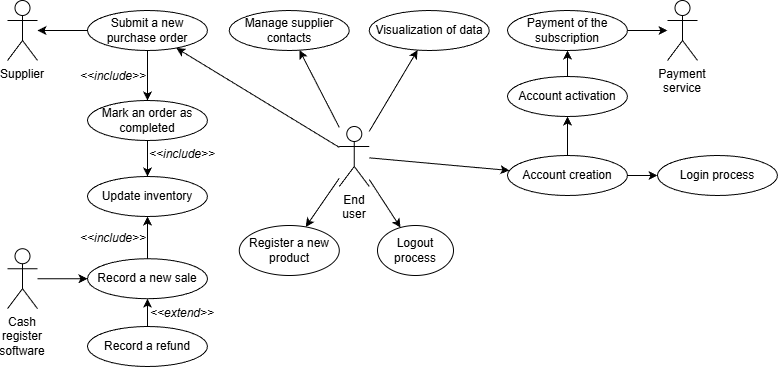

The diagram above was exported from draw.io. Its source (the exported page's mxGraphModel, read from the mxfile embedded in the PNG):
<mxGraphModel dx="1188" dy="1431" grid="1" gridSize="10" guides="1" tooltips="1" connect="1" arrows="1" fold="1" page="0" pageScale="1" pageWidth="827" pageHeight="1169" math="0" shadow="0">
  <root>
    <mxCell id="0" />
    <mxCell id="1" parent="0" />
    <mxCell id="_9E9ohv0ZU5njcQthuME-2" value="Account creation" style="ellipse;html=1;labelBackgroundColor=none;fontSize=12;whiteSpace=wrap;" parent="1" vertex="1">
      <mxGeometry x="730" y="-371" width="120" height="40" as="geometry" />
    </mxCell>
    <mxCell id="_9E9ohv0ZU5njcQthuME-5" value="End user" style="shape=umlActor;verticalLabelPosition=bottom;verticalAlign=top;html=1;outlineConnect=0;labelBackgroundColor=none;fontSize=12;whiteSpace=wrap;" parent="1" vertex="1">
      <mxGeometry x="561.78" y="-400" width="30" height="60" as="geometry" />
    </mxCell>
    <mxCell id="_9E9ohv0ZU5njcQthuME-10" value="" style="endArrow=classic;html=1;rounded=0;labelBackgroundColor=none;fontSize=12;" parent="1" source="Xqb2BAQldHH1vkn2wV9O-11" target="_9E9ohv0ZU5njcQthuME-15" edge="1">
      <mxGeometry width="50" height="50" relative="1" as="geometry">
        <mxPoint x="746" y="-109.82999999999998" as="sourcePoint" />
        <mxPoint x="726" y="-80" as="targetPoint" />
      </mxGeometry>
    </mxCell>
    <mxCell id="_9E9ohv0ZU5njcQthuME-15" value="Payment service" style="shape=umlActor;verticalLabelPosition=bottom;verticalAlign=top;html=1;outlineConnect=0;labelBackgroundColor=none;fontSize=12;whiteSpace=wrap;" parent="1" vertex="1">
      <mxGeometry x="890" y="-526" width="30" height="60" as="geometry" />
    </mxCell>
    <mxCell id="_9E9ohv0ZU5njcQthuME-17" value="" style="endArrow=classic;html=1;rounded=0;labelBackgroundColor=none;fontSize=12;" parent="1" source="Xqb2BAQldHH1vkn2wV9O-12" target="Xqb2BAQldHH1vkn2wV9O-11" edge="1">
      <mxGeometry width="50" height="50" relative="1" as="geometry">
        <mxPoint x="856" y="-10" as="sourcePoint" />
        <mxPoint x="906" y="-60" as="targetPoint" />
      </mxGeometry>
    </mxCell>
    <mxCell id="_9E9ohv0ZU5njcQthuME-22" value="" style="endArrow=classic;html=1;rounded=0;labelBackgroundColor=none;fontSize=12;" parent="1" source="_9E9ohv0ZU5njcQthuME-5" target="_9E9ohv0ZU5njcQthuME-2" edge="1">
      <mxGeometry width="50" height="50" relative="1" as="geometry">
        <mxPoint x="778" y="174" as="sourcePoint" />
        <mxPoint x="828" y="124" as="targetPoint" />
      </mxGeometry>
    </mxCell>
    <mxCell id="_9E9ohv0ZU5njcQthuME-27" value="" style="endArrow=classic;html=1;rounded=0;labelBackgroundColor=none;fontSize=12;" parent="1" source="_9E9ohv0ZU5njcQthuME-2" target="Xqb2BAQldHH1vkn2wV9O-12" edge="1">
      <mxGeometry width="50" height="50" relative="1" as="geometry">
        <mxPoint x="706" y="-30" as="sourcePoint" />
        <mxPoint x="756" y="-80" as="targetPoint" />
      </mxGeometry>
    </mxCell>
    <mxCell id="_9E9ohv0ZU5njcQthuME-30" value="" style="endArrow=classic;html=1;rounded=0;labelBackgroundColor=none;fontSize=12;" parent="1" source="_9E9ohv0ZU5njcQthuME-2" target="Xqb2BAQldHH1vkn2wV9O-13" edge="1">
      <mxGeometry width="50" height="50" relative="1" as="geometry">
        <mxPoint x="820" y="70" as="sourcePoint" />
        <mxPoint x="870" y="20" as="targetPoint" />
      </mxGeometry>
    </mxCell>
    <mxCell id="_9E9ohv0ZU5njcQthuME-31" value="Logout process" style="ellipse;html=1;labelBackgroundColor=none;fontSize=12;whiteSpace=wrap;" parent="1" vertex="1">
      <mxGeometry x="600" y="-301" width="76" height="50" as="geometry" />
    </mxCell>
    <mxCell id="_9E9ohv0ZU5njcQthuME-32" value="" style="endArrow=classic;html=1;rounded=0;labelBackgroundColor=none;fontSize=12;" parent="1" source="_9E9ohv0ZU5njcQthuME-5" target="_9E9ohv0ZU5njcQthuME-31" edge="1">
      <mxGeometry width="50" height="50" relative="1" as="geometry">
        <mxPoint x="850" y="-160" as="sourcePoint" />
        <mxPoint x="704" y="164" as="targetPoint" />
      </mxGeometry>
    </mxCell>
    <mxCell id="_9E9ohv0ZU5njcQthuME-34" value="" style="endArrow=classic;html=1;rounded=0;labelBackgroundColor=none;fontSize=12;" parent="1" target="_9E9ohv0ZU5njcQthuME-37" edge="1" source="_9E9ohv0ZU5njcQthuME-5">
      <mxGeometry width="50" height="50" relative="1" as="geometry">
        <mxPoint x="658" y="104" as="sourcePoint" />
        <mxPoint x="318" y="94" as="targetPoint" />
      </mxGeometry>
    </mxCell>
    <mxCell id="_9E9ohv0ZU5njcQthuME-37" value="Register a new product" style="ellipse;html=1;labelBackgroundColor=none;fontSize=12;whiteSpace=wrap;" parent="1" vertex="1">
      <mxGeometry x="461.78" y="-301" width="100" height="50" as="geometry" />
    </mxCell>
    <mxCell id="_9E9ohv0ZU5njcQthuME-43" value="" style="endArrow=classic;html=1;rounded=0;labelBackgroundColor=none;fontSize=12;" parent="1" source="_9E9ohv0ZU5njcQthuME-5" target="Xqb2BAQldHH1vkn2wV9O-15" edge="1">
      <mxGeometry width="50" height="50" relative="1" as="geometry">
        <mxPoint x="605" y="54" as="sourcePoint" />
        <mxPoint x="438" y="-3" as="targetPoint" />
      </mxGeometry>
    </mxCell>
    <mxCell id="_9E9ohv0ZU5njcQthuME-48" value="" style="endArrow=classic;html=1;rounded=0;labelBackgroundColor=none;fontSize=12;" parent="1" source="Xqb2BAQldHH1vkn2wV9O-20" target="Xqb2BAQldHH1vkn2wV9O-19" edge="1">
      <mxGeometry width="50" height="50" relative="1" as="geometry">
        <mxPoint x="220" y="164" as="sourcePoint" />
        <mxPoint x="310" y="-166" as="targetPoint" />
      </mxGeometry>
    </mxCell>
    <mxCell id="_9E9ohv0ZU5njcQthuME-49" value="&amp;lt;&amp;lt;extend&amp;gt;&amp;gt;" style="edgeLabel;html=1;align=center;verticalAlign=middle;resizable=0;points=[];fontStyle=2;fontColor=light-dark(#000000, #ff805c);labelBackgroundColor=none;fontSize=12;whiteSpace=wrap;" parent="_9E9ohv0ZU5njcQthuME-48" vertex="1" connectable="0">
      <mxGeometry x="-0.1079" relative="1" as="geometry">
        <mxPoint x="35" y="-1" as="offset" />
      </mxGeometry>
    </mxCell>
    <mxCell id="_9E9ohv0ZU5njcQthuME-50" value="" style="endArrow=classic;html=1;rounded=0;labelBackgroundColor=none;fontSize=12;" parent="1" source="Xqb2BAQldHH1vkn2wV9O-16" target="Xqb2BAQldHH1vkn2wV9O-17" edge="1">
      <mxGeometry width="50" height="50" relative="1" as="geometry">
        <mxPoint x="100" y="84" as="sourcePoint" />
        <mxPoint x="100" y="134" as="targetPoint" />
      </mxGeometry>
    </mxCell>
    <mxCell id="_9E9ohv0ZU5njcQthuME-51" value="&amp;lt;&amp;lt;include&amp;gt;&amp;gt;" style="edgeLabel;html=1;align=center;verticalAlign=middle;resizable=0;points=[];fontStyle=2;labelBackgroundColor=none;fontSize=12;whiteSpace=wrap;" parent="_9E9ohv0ZU5njcQthuME-50" vertex="1" connectable="0">
      <mxGeometry x="-0.1079" relative="1" as="geometry">
        <mxPoint x="-34" y="3" as="offset" />
      </mxGeometry>
    </mxCell>
    <mxCell id="_9E9ohv0ZU5njcQthuME-52" value="" style="endArrow=classic;html=1;rounded=0;labelBackgroundColor=none;fontSize=12;" parent="1" source="_9E9ohv0ZU5njcQthuME-5" target="Xqb2BAQldHH1vkn2wV9O-14" edge="1">
      <mxGeometry width="50" height="50" relative="1" as="geometry">
        <mxPoint x="852" y="-11" as="sourcePoint" />
        <mxPoint x="618" y="-26" as="targetPoint" />
      </mxGeometry>
    </mxCell>
    <mxCell id="_9E9ohv0ZU5njcQthuME-54" value="" style="endArrow=classic;html=1;rounded=0;labelBackgroundColor=none;fontSize=12;" parent="1" source="Xqb2BAQldHH1vkn2wV9O-17" target="Xqb2BAQldHH1vkn2wV9O-18" edge="1">
      <mxGeometry width="50" height="50" relative="1" as="geometry">
        <mxPoint x="150" y="194" as="sourcePoint" />
        <mxPoint x="118" y="279" as="targetPoint" />
      </mxGeometry>
    </mxCell>
    <mxCell id="_9E9ohv0ZU5njcQthuME-55" value="&amp;lt;&amp;lt;include&amp;gt;&amp;gt;" style="edgeLabel;html=1;align=center;verticalAlign=middle;resizable=0;points=[];fontStyle=2;labelBackgroundColor=none;fontSize=12;whiteSpace=wrap;" parent="_9E9ohv0ZU5njcQthuME-54" vertex="1" connectable="0">
      <mxGeometry x="-0.1079" relative="1" as="geometry">
        <mxPoint x="35" y="-2" as="offset" />
      </mxGeometry>
    </mxCell>
    <mxCell id="_9E9ohv0ZU5njcQthuME-56" value="" style="endArrow=classic;html=1;rounded=0;labelBackgroundColor=none;fontSize=12;" parent="1" source="Xqb2BAQldHH1vkn2wV9O-19" target="Xqb2BAQldHH1vkn2wV9O-18" edge="1">
      <mxGeometry width="50" height="50" relative="1" as="geometry">
        <mxPoint x="252" y="179" as="sourcePoint" />
        <mxPoint x="220" y="264" as="targetPoint" />
      </mxGeometry>
    </mxCell>
    <mxCell id="_9E9ohv0ZU5njcQthuME-57" value="&amp;lt;&lt;span style=&quot;color: light-dark(rgb(0, 0, 0), rgb(255, 255, 255));&quot;&gt;&amp;lt;include&amp;gt;&amp;gt;&lt;/span&gt;" style="edgeLabel;html=1;align=center;verticalAlign=middle;resizable=0;points=[];fontStyle=2;labelBackgroundColor=none;fontSize=12;whiteSpace=wrap;" parent="_9E9ohv0ZU5njcQthuME-56" vertex="1" connectable="0">
      <mxGeometry x="-0.1079" relative="1" as="geometry">
        <mxPoint x="-34" y="-1" as="offset" />
      </mxGeometry>
    </mxCell>
    <mxCell id="_9E9ohv0ZU5njcQthuME-58" value="Supplier" style="shape=umlActor;verticalLabelPosition=bottom;verticalAlign=top;html=1;outlineConnect=0;labelBackgroundColor=none;fontSize=12;whiteSpace=wrap;" parent="1" vertex="1">
      <mxGeometry x="230" y="-526" width="30" height="60" as="geometry" />
    </mxCell>
    <mxCell id="_9E9ohv0ZU5njcQthuME-61" value="" style="endArrow=classic;html=1;rounded=0;labelBackgroundColor=none;fontSize=12;" parent="1" source="Xqb2BAQldHH1vkn2wV9O-16" target="_9E9ohv0ZU5njcQthuME-58" edge="1">
      <mxGeometry width="50" height="50" relative="1" as="geometry">
        <mxPoint x="165" y="114" as="sourcePoint" />
        <mxPoint x="215" y="64" as="targetPoint" />
      </mxGeometry>
    </mxCell>
    <mxCell id="_9E9ohv0ZU5njcQthuME-62" value="Cash register software" style="shape=umlActor;verticalLabelPosition=bottom;verticalAlign=top;html=1;outlineConnect=0;labelBackgroundColor=none;fontSize=12;whiteSpace=wrap;" parent="1" vertex="1">
      <mxGeometry x="230" y="-277.78" width="30" height="60" as="geometry" />
    </mxCell>
    <mxCell id="_9E9ohv0ZU5njcQthuME-63" value="" style="endArrow=classic;html=1;rounded=0;labelBackgroundColor=none;fontSize=12;" parent="1" source="_9E9ohv0ZU5njcQthuME-62" target="Xqb2BAQldHH1vkn2wV9O-19" edge="1">
      <mxGeometry width="50" height="50" relative="1" as="geometry">
        <mxPoint x="791" y="379" as="sourcePoint" />
        <mxPoint x="725" y="344" as="targetPoint" />
      </mxGeometry>
    </mxCell>
    <mxCell id="Xqb2BAQldHH1vkn2wV9O-8" value="" style="endArrow=classic;html=1;rounded=0;labelBackgroundColor=none;fontSize=12;" edge="1" parent="1" source="_9E9ohv0ZU5njcQthuME-5" target="Xqb2BAQldHH1vkn2wV9O-16">
      <mxGeometry width="50" height="50" relative="1" as="geometry">
        <mxPoint x="678" y="-326" as="sourcePoint" />
        <mxPoint x="800" y="-160" as="targetPoint" />
      </mxGeometry>
    </mxCell>
    <mxCell id="Xqb2BAQldHH1vkn2wV9O-11" value="Payment of the subscription" style="ellipse;html=1;labelBackgroundColor=none;fontSize=12;whiteSpace=wrap;" vertex="1" parent="1">
      <mxGeometry x="730" y="-516" width="120" height="40" as="geometry" />
    </mxCell>
    <mxCell id="Xqb2BAQldHH1vkn2wV9O-12" value="Account activation" style="ellipse;html=1;labelBackgroundColor=none;fontSize=12;whiteSpace=wrap;" vertex="1" parent="1">
      <mxGeometry x="730" y="-450" width="120" height="40" as="geometry" />
    </mxCell>
    <mxCell id="Xqb2BAQldHH1vkn2wV9O-13" value="Login process" style="ellipse;html=1;labelBackgroundColor=none;fontSize=12;whiteSpace=wrap;" vertex="1" parent="1">
      <mxGeometry x="880" y="-371" width="120" height="40" as="geometry" />
    </mxCell>
    <mxCell id="Xqb2BAQldHH1vkn2wV9O-14" value="Visualization of data" style="ellipse;html=1;labelBackgroundColor=none;fontSize=12;whiteSpace=wrap;" vertex="1" parent="1">
      <mxGeometry x="591.78" y="-516" width="120" height="40" as="geometry" />
    </mxCell>
    <mxCell id="Xqb2BAQldHH1vkn2wV9O-15" value="Manage supplier contacts" style="ellipse;html=1;labelBackgroundColor=none;fontSize=12;whiteSpace=wrap;" vertex="1" parent="1">
      <mxGeometry x="451.78" y="-516" width="120" height="40" as="geometry" />
    </mxCell>
    <mxCell id="Xqb2BAQldHH1vkn2wV9O-16" value="Submit a new purchase order" style="ellipse;html=1;labelBackgroundColor=none;fontSize=12;whiteSpace=wrap;" vertex="1" parent="1">
      <mxGeometry x="310" y="-516" width="120" height="40" as="geometry" />
    </mxCell>
    <mxCell id="Xqb2BAQldHH1vkn2wV9O-17" value="Mark an order as completed" style="ellipse;html=1;labelBackgroundColor=none;fontSize=12;whiteSpace=wrap;" vertex="1" parent="1">
      <mxGeometry x="310" y="-426" width="120" height="40" as="geometry" />
    </mxCell>
    <mxCell id="Xqb2BAQldHH1vkn2wV9O-18" value="Update inventory" style="ellipse;html=1;labelBackgroundColor=none;fontSize=12;whiteSpace=wrap;" vertex="1" parent="1">
      <mxGeometry x="310" y="-350" width="120" height="40" as="geometry" />
    </mxCell>
    <mxCell id="Xqb2BAQldHH1vkn2wV9O-19" value="Record a new sale" style="ellipse;html=1;labelBackgroundColor=none;fontSize=12;whiteSpace=wrap;" vertex="1" parent="1">
      <mxGeometry x="310" y="-267.78" width="120" height="40" as="geometry" />
    </mxCell>
    <mxCell id="Xqb2BAQldHH1vkn2wV9O-20" value="Record a refund" style="ellipse;html=1;labelBackgroundColor=none;fontSize=12;whiteSpace=wrap;" vertex="1" parent="1">
      <mxGeometry x="310" y="-200" width="120" height="40" as="geometry" />
    </mxCell>
  </root>
</mxGraphModel>